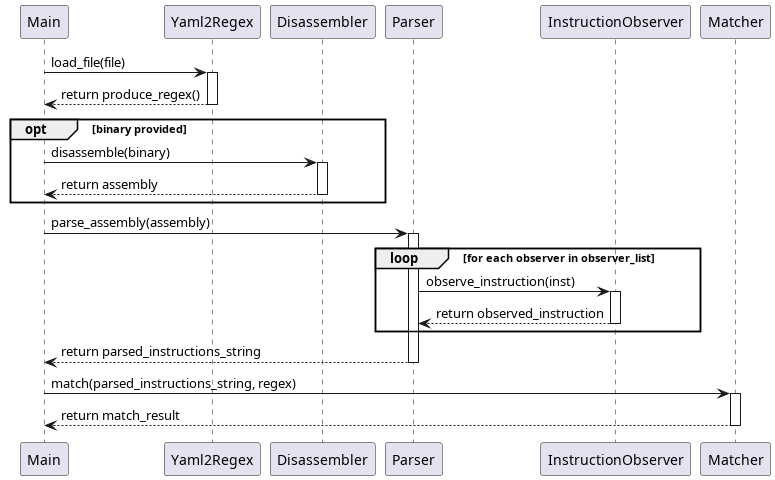

The diagram above was rendered by PlantUML. Its source (embedded in the PNG):
@startuml sequence_diagram

participant "Main" as Main
participant "Yaml2Regex" as Yaml2Regex
participant "Disassembler" as Disassembler
participant "Parser" as Parser
participant "InstructionObserver" as InstructionObserver
participant "Matcher" as Matcher

Main -> Yaml2Regex: load_file(file)
activate Yaml2Regex


Yaml2Regex --> Main: return produce_regex()
deactivate Yaml2Regex

opt binary provided
    Main -> Disassembler: disassemble(binary)
    activate Disassembler
    Disassembler --> Main: return assembly
    deactivate Disassembler
end

Main -> Parser: parse_assembly(assembly)
activate Parser

loop for each observer in observer_list
    Parser -> InstructionObserver: observe_instruction(inst)
    activate InstructionObserver
    InstructionObserver --> Parser: return observed_instruction
    deactivate InstructionObserver
end
Parser --> Main: return parsed_instructions_string
deactivate Parser

Main -> Matcher: match(parsed_instructions_string, regex)
activate Matcher
Matcher --> Main: return match_result
deactivate Matcher


@enduml